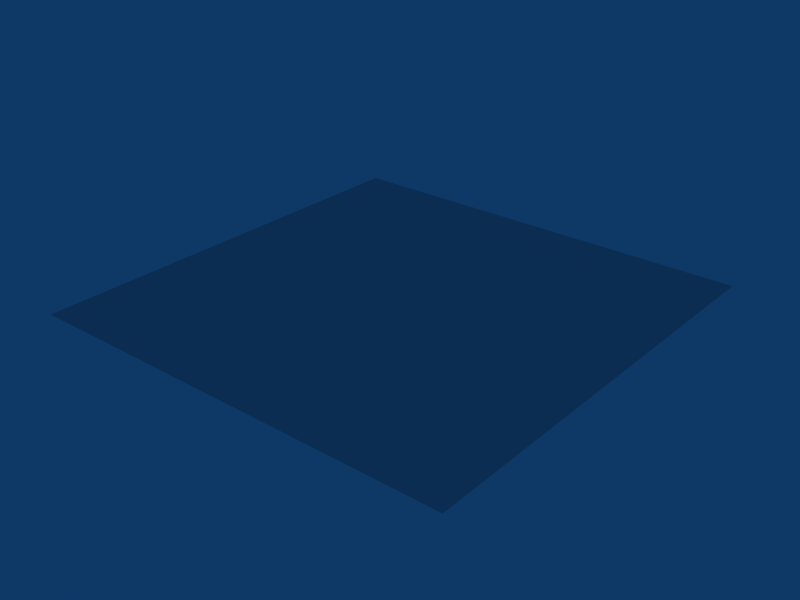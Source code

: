 # Source: h1.blend  (saved by Blender 2.79.0; exported with 4.5.12 LTS)
import bpy
from mathutils import Matrix  # noqa: F401  (used for matrix-valued properties, if any)

bpy.ops.wm.read_factory_settings(use_empty=True)
scene = bpy.context.scene
scene.name = 'Scene'

# ---- collections
col_collection_1 = bpy.data.collections.new('Collection 1'); scene.collection.children.link(col_collection_1)

# ---- materials (node trees are filled in below, after node groups)
mat_material = bpy.data.materials.new('Material')
mat_material.alpha_threshold = 0.0
mat_material.roughness = 0.5

# ---- material node trees

# ---- world
world_world = bpy.data.worlds.new('World'); scene.world = world_world
world_world.color = (0.05656, 0.2208, 0.4)
world_world.use_sun_shadow = False
world_world.sun_shadow_jitter_overblur = 0.0
world_world.cycles.sampling_method = 'NONE'
world_world.cycles.sample_map_resolution = 256

# ---- meshes
me_plane = bpy.data.meshes.new('Plane')
me_plane.from_pydata([(13.5, 13.5, 0.0), (13.5, -13.5, 0.0), (-13.5, -13.5, 0.0), (-13.5, 13.5, 0.0)], [], [(0, 3, 2, 1)])
_uv = me_plane.uv_layers.new(name='UVTex')
_uv.uv.foreach_set('vector', [0.0, 0.0, 1.0, 0.0, 1.0, 1.0, 0.0, 1.0])
me_plane.materials.append(mat_material)
me_plane.use_remesh_preserve_volume = False
me_plane.use_remesh_preserve_attributes = False
me_plane.use_mirror_vertex_groups = False
me_plane.update()

# ---- objects
ob_plane = bpy.data.objects.new('Plane', me_plane)

# ---- transforms, parenting, visibility, modifiers, constraints
ob_plane.location = (0.0, 0.0, 0.0)
ob_plane.lock_rotations_4d = False
ob_plane.empty_display_type = 'ARROWS'
ob_plane.lineart.crease_threshold = 0.0

# ---- collection membership
col_collection_1.objects.link(ob_plane)

# ---- scene / render settings (as saved in the file)
scene.frame_start = 1; scene.frame_end = 250; scene.frame_set(1)
scene.render.engine = 'BLENDER_EEVEE_NEXT'
scene.render.image_settings.file_format = 'JPEG'
scene.render.image_settings.color_mode = 'RGB'
scene.render.image_settings.compression = 90
scene.render.resolution_x = 800
scene.render.resolution_y = 600
scene.render.pixel_aspect_x = 100.0
scene.render.pixel_aspect_y = 100.0
scene.render.fps = 25
scene.render.dither_intensity = 0.0
scene.render.use_compositing = False
scene.render.use_sequencer = False
scene.render.bake_margin = 2
scene.render.bake_bias = 0.0
scene.render.use_stamp_time = False
scene.render.use_stamp_date = False
scene.render.use_stamp_frame = False
scene.render.use_stamp_camera = False
scene.render.use_stamp_scene = False
scene.render.use_stamp_filename = False
scene.render.use_stamp_render_time = False
scene.render.stamp_font_size = 0
scene.cycles.use_denoising = False
scene.cycles.samples = 10
scene.cycles.sampling_pattern = 'TABULATED_SOBOL'
scene.cycles.light_sampling_threshold = 0.0
scene.cycles.use_adaptive_sampling = False
scene.cycles.use_light_tree = False
scene.cycles.blur_glossy = 0.0
scene.cycles.volume_bounces = 1
scene.cycles.pixel_filter_type = 'GAUSSIAN'
scene.cycles.sample_clamp_indirect = 0.0
scene.view_settings.view_transform = 'Raw'
bpy.context.view_layer.update()

# ---- added for rendering (the .blend has no active camera): camera
cam_auto = bpy.data.cameras.new('AutoCamera')
cam_auto.lens = 50.0
cam_auto.sensor_width = 36.0
cam_auto.clip_end = 1000.0
ob_auto_camera = bpy.data.objects.new('AutoCamera', cam_auto)
scene.collection.objects.link(ob_auto_camera)
ob_auto_camera.location = (35.3309, -42.3971, 28.2647)
ob_auto_camera.rotation_euler = (1.09748, -7.21219e-08, 0.694738)
scene.camera = ob_auto_camera
bpy.context.view_layer.update()
